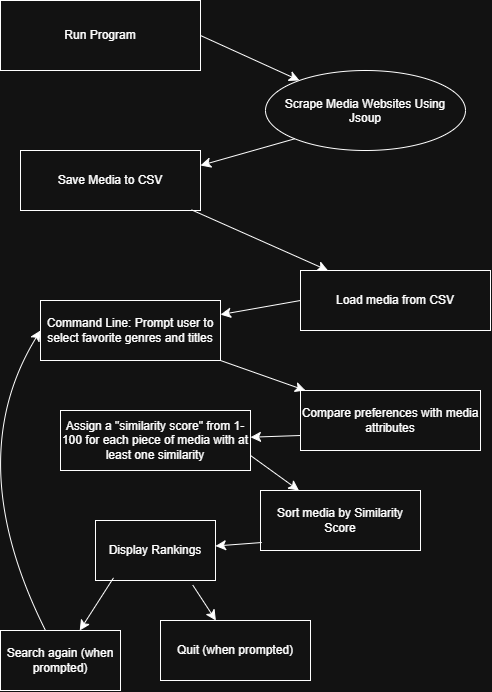

The diagram above was exported from draw.io. Its source (the exported page's mxGraphModel, read from the mxfile embedded in the PNG):
<mxGraphModel dx="1441" dy="782" grid="1" gridSize="10" guides="1" tooltips="1" connect="1" arrows="1" fold="1" page="1" pageScale="1" pageWidth="850" pageHeight="1100" math="0" shadow="0">
  <root>
    <mxCell id="0" />
    <mxCell id="1" parent="0" />
    <mxCell id="BUfpmzFv8gttFqTaEtsh-1" parent="1" style="rounded=0;whiteSpace=wrap;html=1;" value="Run Program" vertex="1">
      <mxGeometry height="70" width="200" x="40" y="100" as="geometry" />
    </mxCell>
    <mxCell id="BUfpmzFv8gttFqTaEtsh-4" edge="1" parent="1" source="BUfpmzFv8gttFqTaEtsh-1" style="endArrow=classic;html=1;rounded=0;fontSize=12;defaultLabelBackgroundColor=page;startSize=8;endSize=8;curved=1;exitX=1;exitY=0.5;exitDx=0;exitDy=0;" target="BUfpmzFv8gttFqTaEtsh-5" value="">
      <mxGeometry height="50" relative="1" width="50" as="geometry">
        <mxPoint x="280" y="430" as="sourcePoint" />
        <mxPoint x="330" y="210" as="targetPoint" />
      </mxGeometry>
    </mxCell>
    <mxCell id="BUfpmzFv8gttFqTaEtsh-5" parent="1" style="ellipse;whiteSpace=wrap;html=1;shapeInside=1;" value="Scrape Media Websites Using Jsoup" vertex="1">
      <mxGeometry height="80" width="200" x="305" y="170" as="geometry" />
    </mxCell>
    <mxCell id="BUfpmzFv8gttFqTaEtsh-6" edge="1" parent="1" source="BUfpmzFv8gttFqTaEtsh-5" style="endArrow=classic;html=1;rounded=0;fontSize=12;defaultLabelBackgroundColor=page;startSize=8;endSize=8;curved=1;exitX=0;exitY=1;exitDx=0;exitDy=0;entryX=1;entryY=0.25;entryDx=0;entryDy=0;" target="BUfpmzFv8gttFqTaEtsh-8" value="">
      <mxGeometry height="50" relative="1" width="50" as="geometry">
        <mxPoint x="280" y="430" as="sourcePoint" />
        <mxPoint x="210" y="290.5588502894102" as="targetPoint" />
      </mxGeometry>
    </mxCell>
    <mxCell id="BUfpmzFv8gttFqTaEtsh-8" parent="1" style="rounded=0;whiteSpace=wrap;html=1;" value="Save Media to CSV" vertex="1">
      <mxGeometry height="60" width="180" x="60" y="250" as="geometry" />
    </mxCell>
    <mxCell id="BUfpmzFv8gttFqTaEtsh-9" edge="1" parent="1" source="BUfpmzFv8gttFqTaEtsh-8" style="endArrow=classic;html=1;rounded=0;fontSize=12;defaultLabelBackgroundColor=page;startSize=8;endSize=8;curved=1;exitX=0.95;exitY=0.989;exitDx=0;exitDy=0;exitPerimeter=0;" target="BUfpmzFv8gttFqTaEtsh-10" value="">
      <mxGeometry height="50" relative="1" width="50" as="geometry">
        <mxPoint x="280" y="430" as="sourcePoint" />
        <mxPoint x="330" y="380" as="targetPoint" />
      </mxGeometry>
    </mxCell>
    <mxCell id="BUfpmzFv8gttFqTaEtsh-10" parent="1" style="rounded=0;whiteSpace=wrap;html=1;" value="Load media from CSV" vertex="1">
      <mxGeometry height="60" width="190" x="340" y="370" as="geometry" />
    </mxCell>
    <mxCell id="BUfpmzFv8gttFqTaEtsh-11" edge="1" parent="1" source="BUfpmzFv8gttFqTaEtsh-10" style="endArrow=classic;html=1;rounded=0;fontSize=12;defaultLabelBackgroundColor=page;startSize=8;endSize=8;curved=1;exitX=0;exitY=0.5;exitDx=0;exitDy=0;" target="BUfpmzFv8gttFqTaEtsh-12" value="">
      <mxGeometry height="50" relative="1" width="50" as="geometry">
        <mxPoint x="280" y="430" as="sourcePoint" />
        <mxPoint x="200" y="430" as="targetPoint" />
      </mxGeometry>
    </mxCell>
    <mxCell id="BUfpmzFv8gttFqTaEtsh-12" parent="1" style="rounded=0;whiteSpace=wrap;html=1;" value="Command Line: Prompt user to select favorite genres and titles" vertex="1">
      <mxGeometry height="60" width="180" x="80" y="400" as="geometry" />
    </mxCell>
    <mxCell id="BUfpmzFv8gttFqTaEtsh-13" edge="1" parent="1" source="BUfpmzFv8gttFqTaEtsh-12" style="endArrow=classic;html=1;rounded=0;fontSize=12;defaultLabelBackgroundColor=page;startSize=8;endSize=8;curved=1;exitX=1;exitY=1;exitDx=0;exitDy=0;" target="BUfpmzFv8gttFqTaEtsh-14" value="">
      <mxGeometry height="50" relative="1" width="50" as="geometry">
        <mxPoint x="305" y="520" as="sourcePoint" />
        <mxPoint x="340" y="520" as="targetPoint" />
      </mxGeometry>
    </mxCell>
    <mxCell id="BUfpmzFv8gttFqTaEtsh-14" parent="1" style="rounded=0;whiteSpace=wrap;html=1;" value="Compare preferences with media attributes" vertex="1">
      <mxGeometry height="60" width="180" x="340" y="490" as="geometry" />
    </mxCell>
    <mxCell id="BUfpmzFv8gttFqTaEtsh-15" edge="1" parent="1" source="BUfpmzFv8gttFqTaEtsh-14" style="endArrow=classic;html=1;rounded=0;fontSize=12;defaultLabelBackgroundColor=page;startSize=8;endSize=8;curved=1;exitX=0;exitY=0.75;exitDx=0;exitDy=0;" target="BUfpmzFv8gttFqTaEtsh-16" value="">
      <mxGeometry height="50" relative="1" width="50" as="geometry">
        <mxPoint x="280" y="420" as="sourcePoint" />
        <mxPoint x="250" y="560" as="targetPoint" />
      </mxGeometry>
    </mxCell>
    <mxCell id="BUfpmzFv8gttFqTaEtsh-16" parent="1" style="rounded=0;whiteSpace=wrap;html=1;" value="Assign a &quot;similarity score&quot; from 1-100 for each piece of media with at least one similarity" vertex="1">
      <mxGeometry height="60" width="190" x="100" y="510" as="geometry" />
    </mxCell>
    <mxCell id="BUfpmzFv8gttFqTaEtsh-18" edge="1" parent="1" source="BUfpmzFv8gttFqTaEtsh-16" style="endArrow=classic;html=1;rounded=0;fontSize=12;defaultLabelBackgroundColor=page;startSize=8;endSize=8;curved=1;exitX=1;exitY=0.75;exitDx=0;exitDy=0;" target="BUfpmzFv8gttFqTaEtsh-19" value="">
      <mxGeometry height="50" relative="1" width="50" as="geometry">
        <mxPoint x="250" y="570" as="sourcePoint" />
        <mxPoint x="340" y="610" as="targetPoint" />
      </mxGeometry>
    </mxCell>
    <mxCell id="BUfpmzFv8gttFqTaEtsh-19" parent="1" style="rounded=0;whiteSpace=wrap;html=1;" value="Sort media by Similarity Score" vertex="1">
      <mxGeometry height="60" width="160" x="300" y="590" as="geometry" />
    </mxCell>
    <mxCell id="BUfpmzFv8gttFqTaEtsh-20" edge="1" parent="1" source="BUfpmzFv8gttFqTaEtsh-19" style="endArrow=classic;html=1;rounded=0;fontSize=12;defaultLabelBackgroundColor=page;startSize=8;endSize=8;curved=1;exitX=0.008;exitY=0.867;exitDx=0;exitDy=0;exitPerimeter=0;" target="BUfpmzFv8gttFqTaEtsh-21" value="">
      <mxGeometry height="50" relative="1" width="50" as="geometry">
        <mxPoint x="280" y="400" as="sourcePoint" />
        <mxPoint x="200" y="660" as="targetPoint" />
      </mxGeometry>
    </mxCell>
    <mxCell id="BUfpmzFv8gttFqTaEtsh-21" parent="1" style="rounded=0;whiteSpace=wrap;html=1;" value="Display Rankings" vertex="1">
      <mxGeometry height="60" width="120" x="135" y="620" as="geometry" />
    </mxCell>
    <mxCell id="BUfpmzFv8gttFqTaEtsh-23" edge="1" parent="1" source="BUfpmzFv8gttFqTaEtsh-21" style="endArrow=classic;html=1;rounded=0;fontSize=12;defaultLabelBackgroundColor=page;startSize=8;endSize=8;curved=1;exitX=0.15;exitY=0.956;exitDx=0;exitDy=0;exitPerimeter=0;" target="BUfpmzFv8gttFqTaEtsh-27" value="">
      <mxGeometry height="50" relative="1" width="50" as="geometry">
        <mxPoint x="150" y="510" as="sourcePoint" />
        <mxPoint x="110" y="750" as="targetPoint" />
      </mxGeometry>
    </mxCell>
    <mxCell id="BUfpmzFv8gttFqTaEtsh-24" edge="1" parent="1" source="BUfpmzFv8gttFqTaEtsh-21" style="endArrow=classic;html=1;rounded=0;fontSize=12;defaultLabelBackgroundColor=page;startSize=8;endSize=8;curved=1;exitX=0.811;exitY=1.078;exitDx=0;exitDy=0;exitPerimeter=0;" target="BUfpmzFv8gttFqTaEtsh-25" value="">
      <mxGeometry height="50" relative="1" width="50" as="geometry">
        <mxPoint x="150" y="510" as="sourcePoint" />
        <mxPoint x="260" y="750" as="targetPoint" />
      </mxGeometry>
    </mxCell>
    <mxCell id="BUfpmzFv8gttFqTaEtsh-25" parent="1" style="rounded=0;whiteSpace=wrap;html=1;" value="Quit (when prompted)" vertex="1">
      <mxGeometry height="60" width="150" x="200" y="720" as="geometry" />
    </mxCell>
    <mxCell id="BUfpmzFv8gttFqTaEtsh-28" edge="1" parent="1" source="BUfpmzFv8gttFqTaEtsh-27" style="edgeStyle=none;curved=1;rounded=0;curveGeometry=1;orthogonalLoop=1;jettySize=auto;html=1;entryX=0;entryY=0.5;entryDx=0;entryDy=0;fontSize=12;defaultLabelBackgroundColor=page;startSize=8;endSize=8;" target="BUfpmzFv8gttFqTaEtsh-12">
      <mxGeometry relative="1" as="geometry">
        <Array as="points">
          <mxPoint y="560" />
        </Array>
      </mxGeometry>
    </mxCell>
    <mxCell id="BUfpmzFv8gttFqTaEtsh-27" parent="1" style="rounded=0;whiteSpace=wrap;html=1;" value="Search again (when prompted)" vertex="1">
      <mxGeometry height="60" width="120" x="40" y="730" as="geometry" />
    </mxCell>
  </root>
</mxGraphModel>